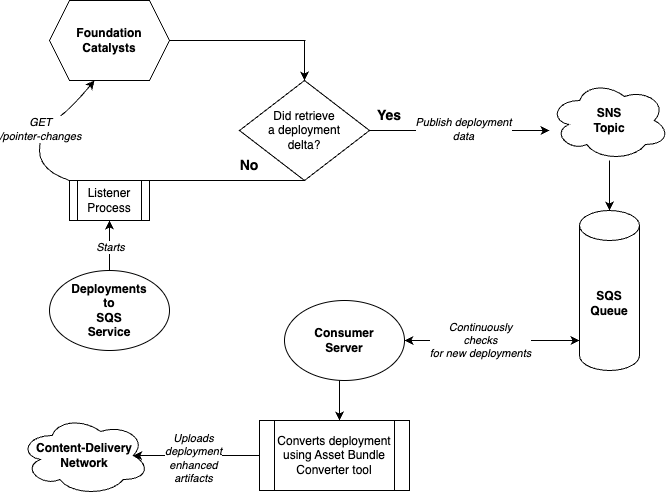

The diagram above was exported from draw.io. Its source (the exported page's mxGraphModel, read from the mxfile embedded in the PNG):
<mxGraphModel dx="1434" dy="775" grid="1" gridSize="10" guides="1" tooltips="1" connect="1" arrows="1" fold="1" page="1" pageScale="1" pageWidth="850" pageHeight="1100" math="0" shadow="0">
  <root>
    <mxCell id="0" />
    <mxCell id="1" parent="0" />
    <mxCell id="ljsCCq-iXulV07-TCkOI-1" value="&lt;b&gt;Foundation&lt;br&gt;Catalysts&lt;/b&gt;" style="shape=hexagon;perimeter=hexagonPerimeter2;whiteSpace=wrap;html=1;fixedSize=1;" vertex="1" parent="1">
      <mxGeometry x="70" y="40" width="120" height="80" as="geometry" />
    </mxCell>
    <mxCell id="ljsCCq-iXulV07-TCkOI-3" value="&lt;b&gt;Deployments&lt;br&gt;to&lt;br&gt;SQS&lt;br&gt;Service&lt;/b&gt;" style="ellipse;whiteSpace=wrap;html=1;" vertex="1" parent="1">
      <mxGeometry x="70" y="310" width="120" height="80" as="geometry" />
    </mxCell>
    <mxCell id="ljsCCq-iXulV07-TCkOI-6" value="Listener&lt;br&gt;Process" style="shape=process;whiteSpace=wrap;html=1;backgroundOutline=1;" vertex="1" parent="1">
      <mxGeometry x="90" y="220" width="80" height="40" as="geometry" />
    </mxCell>
    <mxCell id="ljsCCq-iXulV07-TCkOI-7" value="" style="endArrow=classic;html=1;rounded=0;entryX=0.5;entryY=1;entryDx=0;entryDy=0;" edge="1" parent="1" target="ljsCCq-iXulV07-TCkOI-6">
      <mxGeometry width="50" height="50" relative="1" as="geometry">
        <mxPoint x="130" y="310" as="sourcePoint" />
        <mxPoint x="180" y="260" as="targetPoint" />
      </mxGeometry>
    </mxCell>
    <mxCell id="ljsCCq-iXulV07-TCkOI-8" value="&lt;i&gt;Starts&lt;/i&gt;" style="edgeLabel;html=1;align=center;verticalAlign=middle;resizable=0;points=[];" vertex="1" connectable="0" parent="ljsCCq-iXulV07-TCkOI-7">
      <mxGeometry x="-0.04" relative="1" as="geometry">
        <mxPoint as="offset" />
      </mxGeometry>
    </mxCell>
    <mxCell id="ljsCCq-iXulV07-TCkOI-9" value="&lt;i&gt;GET&lt;br&gt;/pointer-changes&lt;/i&gt;" style="curved=1;endArrow=classic;html=1;rounded=0;exitX=0;exitY=0;exitDx=0;exitDy=0;entryX=0.375;entryY=1;entryDx=0;entryDy=0;" edge="1" parent="1" source="ljsCCq-iXulV07-TCkOI-6" target="ljsCCq-iXulV07-TCkOI-1">
      <mxGeometry width="50" height="50" relative="1" as="geometry">
        <mxPoint x="440" y="430" as="sourcePoint" />
        <mxPoint x="490" y="380" as="targetPoint" />
        <Array as="points">
          <mxPoint x="60" y="210" />
          <mxPoint x="60" y="170" />
          <mxPoint x="90" y="150" />
        </Array>
      </mxGeometry>
    </mxCell>
    <mxCell id="ljsCCq-iXulV07-TCkOI-10" value="Did retrieve&lt;br&gt;a deployment&lt;br&gt;delta?" style="rhombus;whiteSpace=wrap;html=1;" vertex="1" parent="1">
      <mxGeometry x="260" y="120" width="130" height="100" as="geometry" />
    </mxCell>
    <mxCell id="ljsCCq-iXulV07-TCkOI-12" value="&lt;b&gt;&lt;font style=&quot;font-size: 14px;&quot;&gt;No&lt;/font&gt;&lt;/b&gt;" style="text;html=1;strokeColor=none;fillColor=none;align=center;verticalAlign=middle;whiteSpace=wrap;rounded=0;" vertex="1" parent="1">
      <mxGeometry x="240" y="190" width="60" height="30" as="geometry" />
    </mxCell>
    <mxCell id="ljsCCq-iXulV07-TCkOI-13" value="" style="endArrow=none;html=1;rounded=0;exitX=0.5;exitY=0;exitDx=0;exitDy=0;entryX=0.5;entryY=1;entryDx=0;entryDy=0;" edge="1" parent="1" source="ljsCCq-iXulV07-TCkOI-6" target="ljsCCq-iXulV07-TCkOI-10">
      <mxGeometry width="50" height="50" relative="1" as="geometry">
        <mxPoint x="270" y="270" as="sourcePoint" />
        <mxPoint x="330" y="230" as="targetPoint" />
      </mxGeometry>
    </mxCell>
    <mxCell id="ljsCCq-iXulV07-TCkOI-15" value="" style="endArrow=none;html=1;rounded=0;" edge="1" parent="1">
      <mxGeometry width="50" height="50" relative="1" as="geometry">
        <mxPoint x="190" y="80" as="sourcePoint" />
        <mxPoint x="326" y="80" as="targetPoint" />
      </mxGeometry>
    </mxCell>
    <mxCell id="ljsCCq-iXulV07-TCkOI-16" value="" style="endArrow=classic;html=1;rounded=0;entryX=0.5;entryY=0;entryDx=0;entryDy=0;" edge="1" parent="1" target="ljsCCq-iXulV07-TCkOI-10">
      <mxGeometry width="50" height="50" relative="1" as="geometry">
        <mxPoint x="325" y="80" as="sourcePoint" />
        <mxPoint x="490" y="150" as="targetPoint" />
      </mxGeometry>
    </mxCell>
    <mxCell id="ljsCCq-iXulV07-TCkOI-18" value="" style="endArrow=classic;html=1;rounded=0;exitX=1;exitY=0.5;exitDx=0;exitDy=0;" edge="1" parent="1" source="ljsCCq-iXulV07-TCkOI-10">
      <mxGeometry width="50" height="50" relative="1" as="geometry">
        <mxPoint x="430" y="190" as="sourcePoint" />
        <mxPoint x="570" y="170" as="targetPoint" />
      </mxGeometry>
    </mxCell>
    <mxCell id="ljsCCq-iXulV07-TCkOI-22" value="&lt;i&gt;Publish deployment&lt;br&gt;data&lt;/i&gt;" style="edgeLabel;html=1;align=center;verticalAlign=middle;resizable=0;points=[];" vertex="1" connectable="0" parent="ljsCCq-iXulV07-TCkOI-18">
      <mxGeometry x="0.0333" y="2" relative="1" as="geometry">
        <mxPoint as="offset" />
      </mxGeometry>
    </mxCell>
    <mxCell id="ljsCCq-iXulV07-TCkOI-19" value="&lt;b&gt;SQS&lt;br&gt;Queue&lt;/b&gt;" style="shape=cylinder3;whiteSpace=wrap;html=1;boundedLbl=1;backgroundOutline=1;size=15;rotation=0;" vertex="1" parent="1">
      <mxGeometry x="600" y="250" width="60" height="160" as="geometry" />
    </mxCell>
    <mxCell id="ljsCCq-iXulV07-TCkOI-20" value="&lt;b&gt;&lt;font style=&quot;font-size: 14px;&quot;&gt;Yes&lt;/font&gt;&lt;/b&gt;" style="text;html=1;strokeColor=none;fillColor=none;align=center;verticalAlign=middle;whiteSpace=wrap;rounded=0;" vertex="1" parent="1">
      <mxGeometry x="380" y="140" width="60" height="30" as="geometry" />
    </mxCell>
    <mxCell id="ljsCCq-iXulV07-TCkOI-21" value="&lt;b&gt;SNS&lt;br&gt;Topic&lt;/b&gt;" style="ellipse;shape=cloud;whiteSpace=wrap;html=1;" vertex="1" parent="1">
      <mxGeometry x="570" y="120" width="120" height="80" as="geometry" />
    </mxCell>
    <mxCell id="ljsCCq-iXulV07-TCkOI-24" value="" style="endArrow=classic;html=1;rounded=0;entryX=0.5;entryY=0;entryDx=0;entryDy=0;entryPerimeter=0;" edge="1" parent="1" target="ljsCCq-iXulV07-TCkOI-19">
      <mxGeometry width="50" height="50" relative="1" as="geometry">
        <mxPoint x="630" y="200" as="sourcePoint" />
        <mxPoint x="720" y="220" as="targetPoint" />
      </mxGeometry>
    </mxCell>
    <mxCell id="ljsCCq-iXulV07-TCkOI-26" value="&lt;b&gt;Consumer&lt;br&gt;Server&lt;/b&gt;" style="ellipse;whiteSpace=wrap;html=1;" vertex="1" parent="1">
      <mxGeometry x="305" y="340" width="120" height="80" as="geometry" />
    </mxCell>
    <mxCell id="ljsCCq-iXulV07-TCkOI-27" value="" style="endArrow=classic;startArrow=classic;html=1;rounded=0;exitX=1;exitY=0.5;exitDx=0;exitDy=0;" edge="1" parent="1" source="ljsCCq-iXulV07-TCkOI-26">
      <mxGeometry width="50" height="50" relative="1" as="geometry">
        <mxPoint x="500" y="400" as="sourcePoint" />
        <mxPoint x="600" y="380" as="targetPoint" />
      </mxGeometry>
    </mxCell>
    <mxCell id="ljsCCq-iXulV07-TCkOI-28" value="&lt;i&gt;Continuously&lt;br&gt;checks&lt;br&gt;for new deployments&lt;/i&gt;" style="edgeLabel;html=1;align=center;verticalAlign=middle;resizable=0;points=[];" vertex="1" connectable="0" parent="ljsCCq-iXulV07-TCkOI-27">
      <mxGeometry x="-0.1429" y="1" relative="1" as="geometry">
        <mxPoint as="offset" />
      </mxGeometry>
    </mxCell>
    <mxCell id="ljsCCq-iXulV07-TCkOI-31" value="&lt;b&gt;Content-Delivery&lt;br&gt;Network&lt;/b&gt;" style="ellipse;shape=cloud;whiteSpace=wrap;html=1;" vertex="1" parent="1">
      <mxGeometry x="40" y="455" width="130" height="80" as="geometry" />
    </mxCell>
    <mxCell id="ljsCCq-iXulV07-TCkOI-32" value="Converts deployment&lt;br&gt;using Asset Bundle Converter tool" style="shape=process;whiteSpace=wrap;html=1;backgroundOutline=1;" vertex="1" parent="1">
      <mxGeometry x="280" y="460" width="150" height="70" as="geometry" />
    </mxCell>
    <mxCell id="ljsCCq-iXulV07-TCkOI-34" value="" style="endArrow=classic;html=1;rounded=0;" edge="1" parent="1">
      <mxGeometry width="50" height="50" relative="1" as="geometry">
        <mxPoint x="360" y="420" as="sourcePoint" />
        <mxPoint x="360" y="460" as="targetPoint" />
        <Array as="points">
          <mxPoint x="360" y="440" />
        </Array>
      </mxGeometry>
    </mxCell>
    <mxCell id="ljsCCq-iXulV07-TCkOI-35" value="" style="endArrow=classic;html=1;rounded=0;exitX=0;exitY=0.5;exitDx=0;exitDy=0;entryX=0.875;entryY=0.5;entryDx=0;entryDy=0;entryPerimeter=0;" edge="1" parent="1" source="ljsCCq-iXulV07-TCkOI-32" target="ljsCCq-iXulV07-TCkOI-31">
      <mxGeometry width="50" height="50" relative="1" as="geometry">
        <mxPoint x="680" y="390" as="sourcePoint" />
        <mxPoint x="730" y="340" as="targetPoint" />
      </mxGeometry>
    </mxCell>
    <mxCell id="ljsCCq-iXulV07-TCkOI-36" value="&lt;i&gt;Uploads&lt;br&gt;deployment&lt;br&gt;enhanced&lt;br&gt;artifacts&lt;/i&gt;" style="edgeLabel;html=1;align=center;verticalAlign=middle;resizable=0;points=[];" vertex="1" connectable="0" parent="ljsCCq-iXulV07-TCkOI-35">
      <mxGeometry x="0.0667" y="2" relative="1" as="geometry">
        <mxPoint as="offset" />
      </mxGeometry>
    </mxCell>
  </root>
</mxGraphModel>